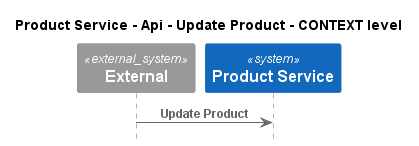

The diagram above was rendered by PlantUML. Its source (embedded in the PNG):
@startuml
!pragma layout smetana
!include ..\..\..\..\..\..\.c4s\C4_Sequence.puml

title Product Service - Api - Update Product - CONTEXT level

System_Ext(C4InterFlow.SoftwareSystems.ExternalSystem, "External", "")
System(ECommercePlatform.SoftwareSystems.ProductService, "Product Service", "")

Rel(C4InterFlow.SoftwareSystems.ExternalSystem, ECommercePlatform.SoftwareSystems.ProductService, "Update Product")


@enduml